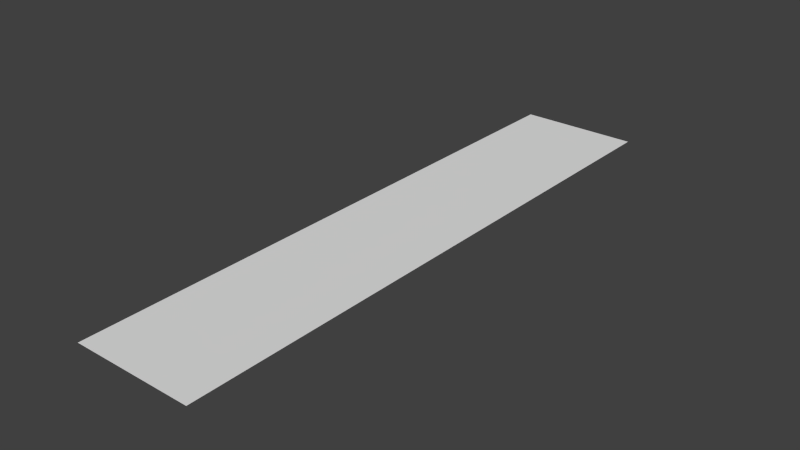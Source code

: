 # Source: highlight.blend  (saved by Blender 2.61.0; exported with 4.5.12 LTS)
import bpy
from mathutils import Matrix  # noqa: F401  (used for matrix-valued properties, if any)

bpy.ops.wm.read_factory_settings(use_empty=True)
scene = bpy.context.scene
scene.name = 'Scene'

# ---- collections
col_collection_1 = bpy.data.collections.new('Collection 1'); scene.collection.children.link(col_collection_1)

# ---- world
world_world = bpy.data.worlds.new('World'); scene.world = world_world
world_world.color = (0.05088, 0.05088, 0.05088)
world_world.use_sun_shadow = False
world_world.sun_shadow_jitter_overblur = 0.0
world_world.cycles.sampling_method = 'MANUAL'
world_world.cycles.sample_map_resolution = 256

# ---- meshes
me_plane = bpy.data.meshes.new('Plane')
me_plane.from_pydata([(0.7559, 3.557, 0.0), (0.7559, -3.563, 0.0), (-0.6931, -3.563, 0.0), (-0.6931, 3.557, 0.0), (0.7559, 3.176, 0.0), (-0.6931, 3.176, 0.0), (0.7559, -3.219, 0.0), (-0.6931, -3.219, 0.0), (-0.3232, -3.563, 0.0), (-0.3232, 3.557, 0.0), (-0.3232, 3.176, 0.0), (-0.3232, -3.219, 0.0), (0.3948, -3.563, 0.0), (0.3948, 3.557, 0.0), (0.3948, 3.176, 0.0), (0.3948, -3.219, 0.0)], [], [(5, 10, 9, 3), (7, 11, 10, 5), (2, 8, 11, 7), (10, 14, 13, 9), (0, 13, 14, 4), (11, 15, 14, 10), (15, 6, 4, 14), (8, 12, 15, 11), (12, 1, 6, 15)])
_uv = me_plane.uv_layers.new(name='UVMap')
_uv.uv.foreach_set('vector', [0.9713, 0.1733, 0.8255, 0.1733, 0.8255, 0.0281, 0.9713, 0.0281, 0.1891, 0.9701, 0.1853, 0.8257, 0.8113, 0.8257, 0.8151, 0.9701, 0.031, 0.03406, 0.1741, 0.03406, 0.1741, 0.1674, 0.031, 0.1674, 0.02648, 0.7489, 0.02648, 0.2567, 0.1742, 0.2567, 0.1742, 0.7489, 0.9735, 0.02928, 0.9735, 0.1747, 0.827, 0.1747, 0.827, 0.02928, 0.1853, 0.8257, 0.1853, 0.5564, 0.8189, 0.5564, 0.8189, 0.8257, 0.1955, 0.1762, 0.1917, 0.0291, 0.8026, 0.0291, 0.8064, 0.1762, 0.8296, 0.7632, 0.8296, 0.2322, 0.9739, 0.2322, 0.9739, 0.7632, 0.8228, 0.03107, 0.9702, 0.03107, 0.9702, 0.1718, 0.8228, 0.1718])
me_plane.use_remesh_preserve_volume = False
me_plane.use_remesh_preserve_attributes = False
me_plane.use_mirror_vertex_groups = False
me_plane.update()

# ---- objects
ob_plane = bpy.data.objects.new('Plane', me_plane)

# ---- transforms, parenting, visibility, modifiers, constraints
ob_plane.location = (0.0, 0.0, 0.0)
ob_plane.lineart.crease_threshold = 0.0

# ---- collection membership
col_collection_1.objects.link(ob_plane)

# ---- scene / render settings (as saved in the file)
scene.frame_start = 1; scene.frame_end = 250; scene.frame_set(1)
scene.render.engine = 'BLENDER_EEVEE_NEXT'
scene.render.image_settings.color_mode = 'RGB'
scene.render.image_settings.compression = 90
scene.render.resolution_percentage = 50
scene.render.dither_intensity = 0.0
scene.render.bake_margin = 2
scene.render.bake_bias = 0.0
scene.cycles.use_denoising = False
scene.cycles.samples = 10
scene.cycles.sampling_pattern = 'TABULATED_SOBOL'
scene.cycles.light_sampling_threshold = 0.0
scene.cycles.use_adaptive_sampling = False
scene.cycles.use_light_tree = False
scene.cycles.blur_glossy = 0.0
scene.cycles.volume_bounces = 1
scene.cycles.pixel_filter_type = 'GAUSSIAN'
scene.cycles.sample_clamp_indirect = 0.0
scene.view_settings.view_transform = 'Standard'
bpy.context.view_layer.update()

# ---- added for rendering (the .blend has no active camera and no usable light): camera, sun
cam_auto = bpy.data.cameras.new('AutoCamera')
cam_auto.lens = 50.0
cam_auto.sensor_width = 36.0
cam_auto.clip_end = 1000.0
ob_auto_camera = bpy.data.objects.new('AutoCamera', cam_auto)
scene.collection.objects.link(ob_auto_camera)
ob_auto_camera.location = (6.75429, -8.07066, 5.37832)
ob_auto_camera.rotation_euler = (1.09748, -7.21219e-08, 0.694738)
scene.camera = ob_auto_camera
light_auto_sun = bpy.data.lights.new('AutoSun', 'SUN')
light_auto_sun.energy = 3.0
light_auto_sun.angle = 0.0523599
ob_auto_sun = bpy.data.objects.new('AutoSun', light_auto_sun)
scene.collection.objects.link(ob_auto_sun)
ob_auto_sun.rotation_euler = (0.872665, 0.174533, 0.523599)
bpy.context.view_layer.update()
